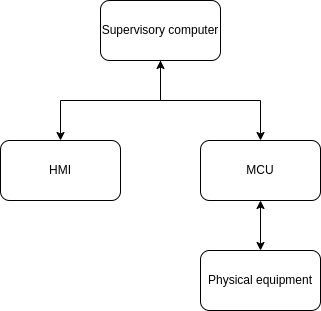

The diagram above was exported from draw.io. Its source (the exported page's mxGraphModel, read from the mxfile embedded in the PNG):
<mxGraphModel dx="1434" dy="800" grid="1" gridSize="10" guides="1" tooltips="1" connect="1" arrows="1" fold="1" page="1" pageScale="1" pageWidth="1169" pageHeight="827" math="0" shadow="0">
  <root>
    <mxCell id="0" />
    <mxCell id="1" parent="0" />
    <mxCell id="2" value="" style="edgeStyle=orthogonalEdgeStyle;rounded=0;orthogonalLoop=1;jettySize=auto;html=1;startArrow=classic;startFill=1;" edge="1" source="3" target="8" parent="1">
      <mxGeometry relative="1" as="geometry" />
    </mxCell>
    <mxCell id="3" value="MCU" style="rounded=1;whiteSpace=wrap;html=1;" vertex="1" parent="1">
      <mxGeometry x="625" y="399" width="120" height="60" as="geometry" />
    </mxCell>
    <mxCell id="4" value="HMI" style="rounded=1;whiteSpace=wrap;html=1;" vertex="1" parent="1">
      <mxGeometry x="425" y="399" width="120" height="60" as="geometry" />
    </mxCell>
    <mxCell id="5" style="edgeStyle=orthogonalEdgeStyle;rounded=0;orthogonalLoop=1;jettySize=auto;html=1;entryX=0.5;entryY=0;entryDx=0;entryDy=0;startArrow=classic;startFill=1;" edge="1" source="7" target="3" parent="1">
      <mxGeometry relative="1" as="geometry" />
    </mxCell>
    <mxCell id="6" style="edgeStyle=orthogonalEdgeStyle;rounded=0;orthogonalLoop=1;jettySize=auto;html=1;entryX=0.5;entryY=0;entryDx=0;entryDy=0;" edge="1" source="7" target="4" parent="1">
      <mxGeometry relative="1" as="geometry" />
    </mxCell>
    <mxCell id="7" value="Supervisory computer" style="rounded=1;whiteSpace=wrap;html=1;" vertex="1" parent="1">
      <mxGeometry x="525" y="259" width="120" height="60" as="geometry" />
    </mxCell>
    <mxCell id="8" value="Physical equipment" style="rounded=1;whiteSpace=wrap;html=1;" vertex="1" parent="1">
      <mxGeometry x="625" y="509" width="120" height="60" as="geometry" />
    </mxCell>
  </root>
</mxGraphModel>